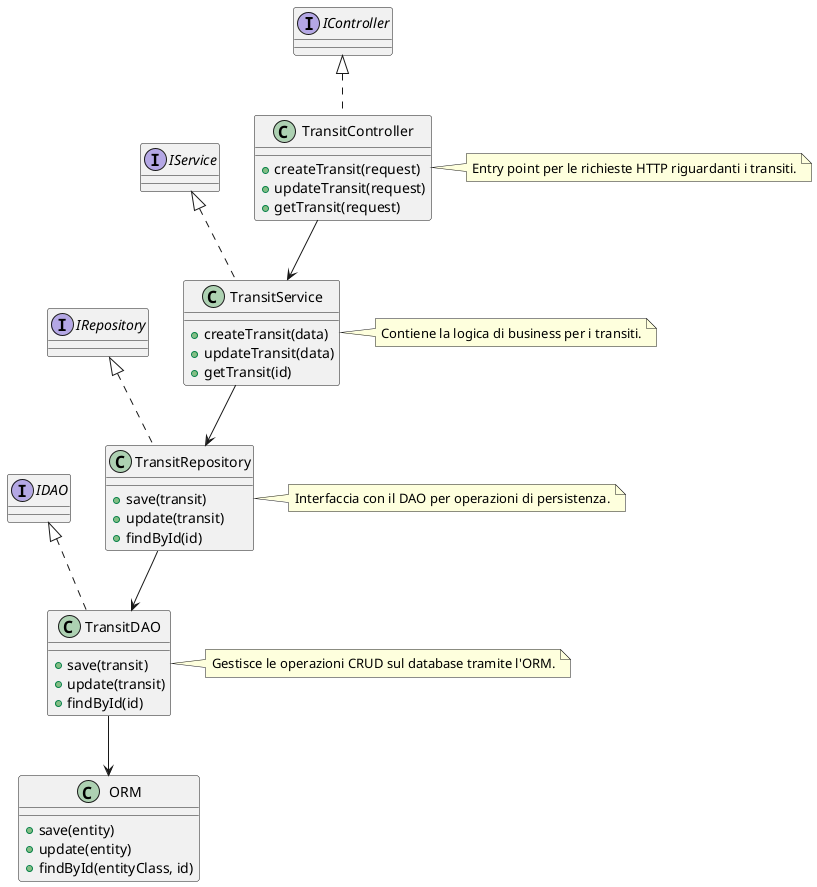

The diagram above was rendered by PlantUML. Its source (embedded in the PNG):
@startuml
interface IController
interface IService
interface IRepository
interface IDAO

class TransitController implements IController {
    + createTransit(request)
    + updateTransit(request)
    + getTransit(request)
}

class TransitService implements IService {
    + createTransit(data)
    + updateTransit(data)
    + getTransit(id)
}

class TransitRepository implements IRepository {
    + save(transit)
    + update(transit)
    + findById(id)
}

class TransitDAO implements IDAO {
    + save(transit)
    + update(transit)
    + findById(id)
}

class ORM {
    + save(entity)
    + update(entity)
    + findById(entityClass, id)
}

TransitController --> TransitService
TransitService --> TransitRepository
TransitRepository --> TransitDAO
TransitDAO --> ORM

note right of TransitController
Entry point per le richieste HTTP riguardanti i transiti.
end note

note right of TransitService
Contiene la logica di business per i transiti.
end note

note right of TransitRepository
Interfaccia con il DAO per operazioni di persistenza.
end note

note right of TransitDAO
Gestisce le operazioni CRUD sul database tramite l'ORM.
end note

@enduml